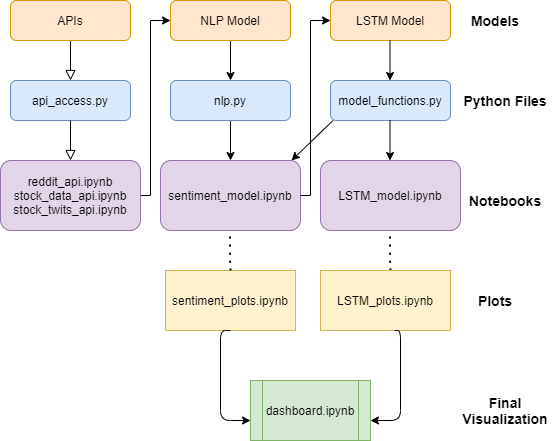

The diagram above was exported from draw.io. Its source (the exported page's mxGraphModel, read from the mxfile embedded in the PNG):
<mxGraphModel dx="582" dy="1585" grid="1" gridSize="10" guides="1" tooltips="1" connect="1" arrows="1" fold="1" page="1" pageScale="1" pageWidth="827" pageHeight="1169" math="0" shadow="0">
  <root>
    <mxCell id="WIyWlLk6GJQsqaUBKTNV-0" />
    <mxCell id="WIyWlLk6GJQsqaUBKTNV-1" parent="WIyWlLk6GJQsqaUBKTNV-0" />
    <mxCell id="WIyWlLk6GJQsqaUBKTNV-2" value="" style="rounded=0;html=1;jettySize=auto;orthogonalLoop=1;fontSize=11;endArrow=block;endFill=0;endSize=8;strokeWidth=1;shadow=0;labelBackgroundColor=none;edgeStyle=orthogonalEdgeStyle;entryX=0.5;entryY=0;entryDx=0;entryDy=0;" parent="WIyWlLk6GJQsqaUBKTNV-1" source="WIyWlLk6GJQsqaUBKTNV-3" target="WIyWlLk6GJQsqaUBKTNV-7" edge="1">
      <mxGeometry relative="1" as="geometry">
        <mxPoint x="220" y="180" as="targetPoint" />
      </mxGeometry>
    </mxCell>
    <mxCell id="WIyWlLk6GJQsqaUBKTNV-3" value="APIs" style="rounded=1;whiteSpace=wrap;html=1;fontSize=12;glass=0;strokeWidth=1;shadow=0;fillColor=#ffe6cc;strokeColor=#d79b00;" parent="WIyWlLk6GJQsqaUBKTNV-1" vertex="1">
      <mxGeometry x="40" y="40" width="120" height="40" as="geometry" />
    </mxCell>
    <mxCell id="WIyWlLk6GJQsqaUBKTNV-7" value="api_access.py" style="rounded=1;whiteSpace=wrap;html=1;fontSize=12;glass=0;strokeWidth=1;shadow=0;fillColor=#dae8fc;strokeColor=#6c8ebf;" parent="WIyWlLk6GJQsqaUBKTNV-1" vertex="1">
      <mxGeometry x="40" y="120" width="120" height="40" as="geometry" />
    </mxCell>
    <mxCell id="odwDxZb7iD4P1jqHe1tu-13" style="edgeStyle=orthogonalEdgeStyle;rounded=0;orthogonalLoop=1;jettySize=auto;html=1;exitX=1;exitY=0.5;exitDx=0;exitDy=0;entryX=0;entryY=0.5;entryDx=0;entryDy=0;" edge="1" parent="WIyWlLk6GJQsqaUBKTNV-1" source="WIyWlLk6GJQsqaUBKTNV-12" target="odwDxZb7iD4P1jqHe1tu-5">
      <mxGeometry relative="1" as="geometry">
        <Array as="points">
          <mxPoint x="180" y="235" />
          <mxPoint x="180" y="60" />
        </Array>
      </mxGeometry>
    </mxCell>
    <mxCell id="WIyWlLk6GJQsqaUBKTNV-12" value="reddit_api.ipynb&lt;br&gt;stock_data_api.ipynb&lt;br&gt;stock_twits_api.ipynb" style="rounded=1;whiteSpace=wrap;html=1;fontSize=12;glass=0;strokeWidth=1;shadow=0;fillColor=#e1d5e7;strokeColor=#9673a6;" parent="WIyWlLk6GJQsqaUBKTNV-1" vertex="1">
      <mxGeometry x="30" y="200" width="140" height="70" as="geometry" />
    </mxCell>
    <mxCell id="odwDxZb7iD4P1jqHe1tu-18" style="edgeStyle=orthogonalEdgeStyle;rounded=0;orthogonalLoop=1;jettySize=auto;html=1;exitX=0.5;exitY=1;exitDx=0;exitDy=0;entryX=0.5;entryY=0;entryDx=0;entryDy=0;" edge="1" parent="WIyWlLk6GJQsqaUBKTNV-1" source="odwDxZb7iD4P1jqHe1tu-5" target="odwDxZb7iD4P1jqHe1tu-6">
      <mxGeometry relative="1" as="geometry" />
    </mxCell>
    <mxCell id="odwDxZb7iD4P1jqHe1tu-5" value="NLP Model" style="rounded=1;whiteSpace=wrap;html=1;fontSize=12;glass=0;strokeWidth=1;shadow=0;fillColor=#ffe6cc;strokeColor=#d79b00;" vertex="1" parent="WIyWlLk6GJQsqaUBKTNV-1">
      <mxGeometry x="200" y="40" width="120" height="40" as="geometry" />
    </mxCell>
    <mxCell id="odwDxZb7iD4P1jqHe1tu-20" style="edgeStyle=orthogonalEdgeStyle;rounded=0;orthogonalLoop=1;jettySize=auto;html=1;exitX=0.5;exitY=1;exitDx=0;exitDy=0;" edge="1" parent="WIyWlLk6GJQsqaUBKTNV-1" source="odwDxZb7iD4P1jqHe1tu-6">
      <mxGeometry relative="1" as="geometry">
        <mxPoint x="260" y="200" as="targetPoint" />
      </mxGeometry>
    </mxCell>
    <mxCell id="odwDxZb7iD4P1jqHe1tu-6" value="nlp.py" style="rounded=1;whiteSpace=wrap;html=1;fontSize=12;glass=0;strokeWidth=1;shadow=0;fillColor=#dae8fc;strokeColor=#6c8ebf;" vertex="1" parent="WIyWlLk6GJQsqaUBKTNV-1">
      <mxGeometry x="200" y="120" width="120" height="40" as="geometry" />
    </mxCell>
    <mxCell id="odwDxZb7iD4P1jqHe1tu-9" value="" style="rounded=0;html=1;jettySize=auto;orthogonalLoop=1;fontSize=11;endArrow=block;endFill=0;endSize=8;strokeWidth=1;shadow=0;labelBackgroundColor=none;edgeStyle=orthogonalEdgeStyle;exitX=0.5;exitY=1;exitDx=0;exitDy=0;" edge="1" parent="WIyWlLk6GJQsqaUBKTNV-1" source="WIyWlLk6GJQsqaUBKTNV-7">
      <mxGeometry relative="1" as="geometry">
        <mxPoint x="100" y="170" as="sourcePoint" />
        <mxPoint x="100" y="200" as="targetPoint" />
      </mxGeometry>
    </mxCell>
    <mxCell id="odwDxZb7iD4P1jqHe1tu-21" value="sentiment_model.ipynb" style="rounded=1;whiteSpace=wrap;html=1;fontSize=12;glass=0;strokeWidth=1;shadow=0;fillColor=#e1d5e7;strokeColor=#9673a6;" vertex="1" parent="WIyWlLk6GJQsqaUBKTNV-1">
      <mxGeometry x="190" y="200" width="140" height="70" as="geometry" />
    </mxCell>
    <mxCell id="odwDxZb7iD4P1jqHe1tu-25" value="sentiment_plots.ipynb" style="rounded=0;whiteSpace=wrap;html=1;fillColor=#fff2cc;strokeColor=#d6b656;" vertex="1" parent="WIyWlLk6GJQsqaUBKTNV-1">
      <mxGeometry x="195" y="310" width="130" height="60" as="geometry" />
    </mxCell>
    <mxCell id="odwDxZb7iD4P1jqHe1tu-36" value="" style="endArrow=none;dashed=1;html=1;dashPattern=1 3;strokeWidth=2;" edge="1" parent="WIyWlLk6GJQsqaUBKTNV-1">
      <mxGeometry width="50" height="50" relative="1" as="geometry">
        <mxPoint x="260" y="310" as="sourcePoint" />
        <mxPoint x="259.5" y="270" as="targetPoint" />
        <Array as="points">
          <mxPoint x="259.5" y="300" />
        </Array>
      </mxGeometry>
    </mxCell>
    <mxCell id="odwDxZb7iD4P1jqHe1tu-40" style="edgeStyle=orthogonalEdgeStyle;rounded=0;orthogonalLoop=1;jettySize=auto;html=1;exitX=1;exitY=0.5;exitDx=0;exitDy=0;entryX=0;entryY=0.5;entryDx=0;entryDy=0;" edge="1" parent="WIyWlLk6GJQsqaUBKTNV-1">
      <mxGeometry relative="1" as="geometry">
        <mxPoint x="330" y="235" as="sourcePoint" />
        <mxPoint x="360" y="60" as="targetPoint" />
        <Array as="points">
          <mxPoint x="340" y="235" />
          <mxPoint x="340" y="60" />
        </Array>
      </mxGeometry>
    </mxCell>
    <mxCell id="odwDxZb7iD4P1jqHe1tu-41" value="LSTM Model" style="rounded=1;whiteSpace=wrap;html=1;fontSize=12;glass=0;strokeWidth=1;shadow=0;fillColor=#ffe6cc;strokeColor=#d79b00;" vertex="1" parent="WIyWlLk6GJQsqaUBKTNV-1">
      <mxGeometry x="360" y="40" width="120" height="40" as="geometry" />
    </mxCell>
    <mxCell id="odwDxZb7iD4P1jqHe1tu-42" value="model_functions.py" style="rounded=1;whiteSpace=wrap;html=1;fontSize=12;glass=0;strokeWidth=1;shadow=0;fillColor=#dae8fc;strokeColor=#6c8ebf;" vertex="1" parent="WIyWlLk6GJQsqaUBKTNV-1">
      <mxGeometry x="360" y="120" width="120" height="40" as="geometry" />
    </mxCell>
    <mxCell id="odwDxZb7iD4P1jqHe1tu-43" style="edgeStyle=orthogonalEdgeStyle;rounded=0;orthogonalLoop=1;jettySize=auto;html=1;exitX=0.5;exitY=1;exitDx=0;exitDy=0;entryX=0.5;entryY=0;entryDx=0;entryDy=0;" edge="1" parent="WIyWlLk6GJQsqaUBKTNV-1">
      <mxGeometry relative="1" as="geometry">
        <mxPoint x="419.5" y="80" as="sourcePoint" />
        <mxPoint x="419.5" y="120" as="targetPoint" />
      </mxGeometry>
    </mxCell>
    <mxCell id="odwDxZb7iD4P1jqHe1tu-44" value="LSTM_model.ipynb" style="rounded=1;whiteSpace=wrap;html=1;fontSize=12;glass=0;strokeWidth=1;shadow=0;fillColor=#e1d5e7;strokeColor=#9673a6;" vertex="1" parent="WIyWlLk6GJQsqaUBKTNV-1">
      <mxGeometry x="350" y="200" width="140" height="70" as="geometry" />
    </mxCell>
    <mxCell id="odwDxZb7iD4P1jqHe1tu-45" style="edgeStyle=orthogonalEdgeStyle;rounded=0;orthogonalLoop=1;jettySize=auto;html=1;exitX=0.5;exitY=1;exitDx=0;exitDy=0;" edge="1" parent="WIyWlLk6GJQsqaUBKTNV-1">
      <mxGeometry relative="1" as="geometry">
        <mxPoint x="419.5" y="200" as="targetPoint" />
        <mxPoint x="419.5" y="160" as="sourcePoint" />
      </mxGeometry>
    </mxCell>
    <mxCell id="odwDxZb7iD4P1jqHe1tu-46" value="" style="endArrow=none;dashed=1;html=1;dashPattern=1 3;strokeWidth=2;" edge="1" parent="WIyWlLk6GJQsqaUBKTNV-1">
      <mxGeometry width="50" height="50" relative="1" as="geometry">
        <mxPoint x="420" y="310" as="sourcePoint" />
        <mxPoint x="419.5" y="270" as="targetPoint" />
        <Array as="points">
          <mxPoint x="419.5" y="300" />
        </Array>
      </mxGeometry>
    </mxCell>
    <mxCell id="odwDxZb7iD4P1jqHe1tu-47" value="LSTM_plots.ipynb" style="rounded=0;whiteSpace=wrap;html=1;fillColor=#fff2cc;strokeColor=#d6b656;" vertex="1" parent="WIyWlLk6GJQsqaUBKTNV-1">
      <mxGeometry x="350" y="310" width="130" height="60" as="geometry" />
    </mxCell>
    <mxCell id="odwDxZb7iD4P1jqHe1tu-52" value="dashboard.ipynb" style="shape=process;whiteSpace=wrap;html=1;backgroundOutline=1;fillColor=#d5e8d4;strokeColor=#82b366;" vertex="1" parent="WIyWlLk6GJQsqaUBKTNV-1">
      <mxGeometry x="280" y="420" width="120" height="60" as="geometry" />
    </mxCell>
    <mxCell id="odwDxZb7iD4P1jqHe1tu-55" value="" style="edgeStyle=segmentEdgeStyle;endArrow=classic;html=1;exitX=0.5;exitY=1;exitDx=0;exitDy=0;" edge="1" parent="WIyWlLk6GJQsqaUBKTNV-1" source="odwDxZb7iD4P1jqHe1tu-25">
      <mxGeometry width="50" height="50" relative="1" as="geometry">
        <mxPoint x="235" y="450" as="sourcePoint" />
        <mxPoint x="280" y="460" as="targetPoint" />
        <Array as="points">
          <mxPoint x="250" y="370" />
          <mxPoint x="250" y="460" />
          <mxPoint x="280" y="460" />
        </Array>
      </mxGeometry>
    </mxCell>
    <mxCell id="odwDxZb7iD4P1jqHe1tu-56" value="" style="edgeStyle=segmentEdgeStyle;endArrow=classic;html=1;exitX=0.5;exitY=1;exitDx=0;exitDy=0;" edge="1" parent="WIyWlLk6GJQsqaUBKTNV-1">
      <mxGeometry width="50" height="50" relative="1" as="geometry">
        <mxPoint x="424" y="370" as="sourcePoint" />
        <mxPoint x="400" y="460" as="targetPoint" />
        <Array as="points">
          <mxPoint x="430" y="370" />
          <mxPoint x="430" y="460" />
          <mxPoint x="400" y="460" />
        </Array>
      </mxGeometry>
    </mxCell>
    <mxCell id="odwDxZb7iD4P1jqHe1tu-57" value="&lt;font style=&quot;font-size: 14px&quot;&gt;&lt;b&gt;Python Files&lt;/b&gt;&lt;/font&gt;" style="text;html=1;strokeColor=none;fillColor=none;align=center;verticalAlign=middle;whiteSpace=wrap;rounded=0;strokeWidth=3;" vertex="1" parent="WIyWlLk6GJQsqaUBKTNV-1">
      <mxGeometry x="490" y="130" width="90" height="20" as="geometry" />
    </mxCell>
    <mxCell id="odwDxZb7iD4P1jqHe1tu-58" value="&lt;span style=&quot;font-size: 14px&quot;&gt;&lt;b&gt;Models&lt;/b&gt;&lt;/span&gt;" style="text;html=1;strokeColor=none;fillColor=none;align=center;verticalAlign=middle;whiteSpace=wrap;rounded=0;strokeWidth=3;" vertex="1" parent="WIyWlLk6GJQsqaUBKTNV-1">
      <mxGeometry x="480" y="50" width="90" height="20" as="geometry" />
    </mxCell>
    <mxCell id="odwDxZb7iD4P1jqHe1tu-59" value="&lt;font style=&quot;font-size: 14px&quot;&gt;&lt;b&gt;Notebooks&lt;/b&gt;&lt;/font&gt;" style="text;html=1;strokeColor=none;fillColor=none;align=center;verticalAlign=middle;whiteSpace=wrap;rounded=0;strokeWidth=3;" vertex="1" parent="WIyWlLk6GJQsqaUBKTNV-1">
      <mxGeometry x="490" y="230" width="90" height="20" as="geometry" />
    </mxCell>
    <mxCell id="odwDxZb7iD4P1jqHe1tu-61" value="&lt;span style=&quot;font-size: 14px&quot;&gt;&lt;b&gt;Plots&lt;/b&gt;&lt;/span&gt;" style="text;html=1;strokeColor=none;fillColor=none;align=center;verticalAlign=middle;whiteSpace=wrap;rounded=0;strokeWidth=3;" vertex="1" parent="WIyWlLk6GJQsqaUBKTNV-1">
      <mxGeometry x="480" y="330" width="90" height="20" as="geometry" />
    </mxCell>
    <mxCell id="odwDxZb7iD4P1jqHe1tu-62" value="&lt;font style=&quot;font-size: 14px&quot;&gt;&lt;b&gt;Final Visualization&lt;/b&gt;&lt;/font&gt;" style="text;html=1;strokeColor=none;fillColor=none;align=center;verticalAlign=middle;whiteSpace=wrap;rounded=0;strokeWidth=3;" vertex="1" parent="WIyWlLk6GJQsqaUBKTNV-1">
      <mxGeometry x="490" y="440" width="90" height="20" as="geometry" />
    </mxCell>
    <mxCell id="odwDxZb7iD4P1jqHe1tu-65" value="" style="endArrow=classic;html=1;entryX=0.936;entryY=0;entryDx=0;entryDy=0;entryPerimeter=0;" edge="1" parent="WIyWlLk6GJQsqaUBKTNV-1" target="odwDxZb7iD4P1jqHe1tu-21">
      <mxGeometry width="50" height="50" relative="1" as="geometry">
        <mxPoint x="362.5" y="160" as="sourcePoint" />
        <mxPoint x="317.5" y="220" as="targetPoint" />
      </mxGeometry>
    </mxCell>
  </root>
</mxGraphModel>